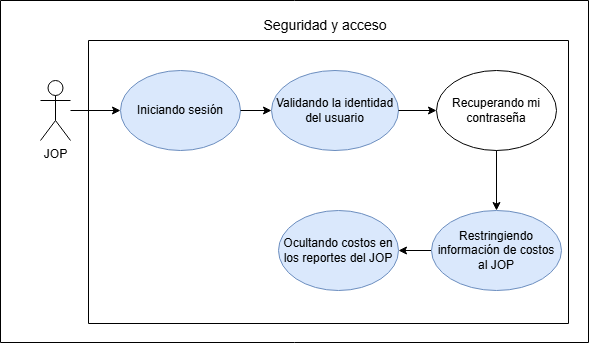

The diagram above was exported from draw.io. Its source (the exported page's mxGraphModel, read from the mxfile embedded in the PNG):
<mxGraphModel dx="1014" dy="597" grid="0" gridSize="10" guides="1" tooltips="1" connect="1" arrows="1" fold="1" page="1" pageScale="1" pageWidth="827" pageHeight="1169" math="0" shadow="0">
  <root>
    <mxCell id="0" />
    <mxCell id="1" parent="0" />
    <mxCell id="5DxivGZeZRg231Y2pSa4-7" parent="1" style="swimlane;startSize=0;" value="" vertex="1">
      <mxGeometry height="283" width="480" x="191" y="393" as="geometry" />
    </mxCell>
    <mxCell id="5DxivGZeZRg231Y2pSa4-8" parent="1" style="swimlane;startSize=0;" value="" vertex="1">
      <mxGeometry height="342" width="588" x="103" y="353" as="geometry" />
    </mxCell>
    <mxCell id="5DxivGZeZRg231Y2pSa4-9" parent="5DxivGZeZRg231Y2pSa4-8" style="shape=umlActor;verticalLabelPosition=bottom;verticalAlign=top;html=1;outlineConnect=0;" value="JOP" vertex="1">
      <mxGeometry height="60" width="30" x="40" y="80" as="geometry" />
    </mxCell>
    <mxCell id="5DxivGZeZRg231Y2pSa4-10" parent="5DxivGZeZRg231Y2pSa4-8" style="text;html=1;whiteSpace=wrap;align=center;verticalAlign=middle;rounded=0;" value="&lt;span style=&quot;font-size: 14px;&quot;&gt;Seguridad y acceso&lt;/span&gt;" vertex="1">
      <mxGeometry height="30" width="310" x="170" y="10" as="geometry" />
    </mxCell>
    <mxCell id="5DxivGZeZRg231Y2pSa4-17" edge="1" parent="5DxivGZeZRg231Y2pSa4-8" source="5DxivGZeZRg231Y2pSa4-11" style="edgeStyle=orthogonalEdgeStyle;rounded=0;orthogonalLoop=1;jettySize=auto;html=1;" target="5DxivGZeZRg231Y2pSa4-13">
      <mxGeometry relative="1" as="geometry" />
    </mxCell>
    <mxCell id="5DxivGZeZRg231Y2pSa4-11" parent="5DxivGZeZRg231Y2pSa4-8" style="ellipse;whiteSpace=wrap;html=1;fillColor=#dae8fc;strokeColor=#6c8ebf;" value="Restringiendo información de costos al JOP" vertex="1">
      <mxGeometry height="80" width="130" x="431" y="210" as="geometry" />
    </mxCell>
    <mxCell id="5DxivGZeZRg231Y2pSa4-13" parent="5DxivGZeZRg231Y2pSa4-8" style="ellipse;whiteSpace=wrap;html=1;fillColor=#dae8fc;strokeColor=#6c8ebf;" value="Ocultando costos en los reportes del JOP" vertex="1">
      <mxGeometry height="80" width="120" x="278" y="210" as="geometry" />
    </mxCell>
    <mxCell id="5DxivGZeZRg231Y2pSa4-6" parent="5DxivGZeZRg231Y2pSa4-8" style="ellipse;whiteSpace=wrap;html=1;" value="Recuperando mi contraseña" vertex="1">
      <mxGeometry height="80" width="120" x="436" y="70" as="geometry" />
    </mxCell>
    <mxCell id="5DxivGZeZRg231Y2pSa4-5" edge="1" parent="5DxivGZeZRg231Y2pSa4-8" source="5DxivGZeZRg231Y2pSa4-6" style="edgeStyle=orthogonalEdgeStyle;rounded=0;orthogonalLoop=1;jettySize=auto;html=1;" target="5DxivGZeZRg231Y2pSa4-11">
      <mxGeometry relative="1" as="geometry" />
    </mxCell>
    <mxCell id="5DxivGZeZRg231Y2pSa4-4" parent="5DxivGZeZRg231Y2pSa4-8" style="ellipse;whiteSpace=wrap;html=1;fillColor=#dae8fc;strokeColor=#6c8ebf;" value="Validando la identidad del usuario" vertex="1">
      <mxGeometry height="80" width="127" x="271" y="70" as="geometry" />
    </mxCell>
    <mxCell id="5DxivGZeZRg231Y2pSa4-3" edge="1" parent="5DxivGZeZRg231Y2pSa4-8" source="5DxivGZeZRg231Y2pSa4-4" style="edgeStyle=orthogonalEdgeStyle;rounded=0;orthogonalLoop=1;jettySize=auto;html=1;" target="5DxivGZeZRg231Y2pSa4-6">
      <mxGeometry relative="1" as="geometry" />
    </mxCell>
    <mxCell id="5DxivGZeZRg231Y2pSa4-2" parent="5DxivGZeZRg231Y2pSa4-8" style="ellipse;whiteSpace=wrap;html=1;fillColor=#dae8fc;strokeColor=#6c8ebf;" value="Iniciando sesión" vertex="1">
      <mxGeometry height="80" width="120" x="120" y="70" as="geometry" />
    </mxCell>
    <mxCell id="5DxivGZeZRg231Y2pSa4-1" edge="1" parent="5DxivGZeZRg231Y2pSa4-8" source="5DxivGZeZRg231Y2pSa4-2" style="edgeStyle=orthogonalEdgeStyle;rounded=0;orthogonalLoop=1;jettySize=auto;html=1;" target="5DxivGZeZRg231Y2pSa4-4">
      <mxGeometry relative="1" as="geometry" />
    </mxCell>
    <mxCell id="5DxivGZeZRg231Y2pSa4-16" edge="1" parent="5DxivGZeZRg231Y2pSa4-8" source="5DxivGZeZRg231Y2pSa4-9" style="edgeStyle=orthogonalEdgeStyle;rounded=0;orthogonalLoop=1;jettySize=auto;html=1;" target="5DxivGZeZRg231Y2pSa4-2">
      <mxGeometry relative="1" as="geometry" />
    </mxCell>
  </root>
</mxGraphModel>